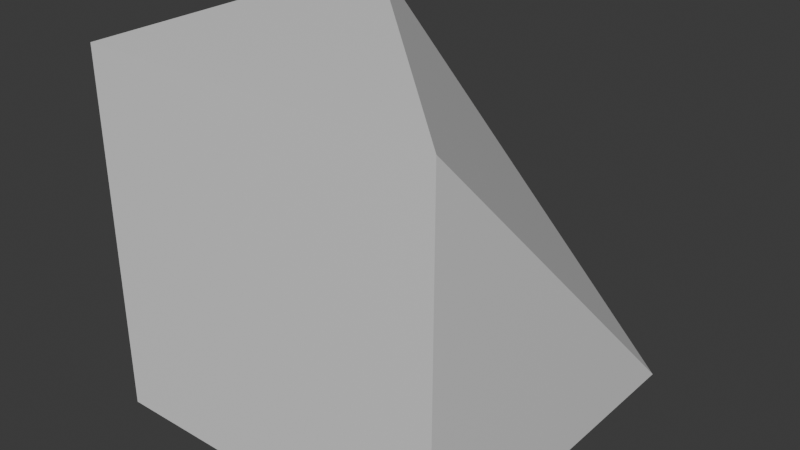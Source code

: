 # Source: InverseCornerWedge.blend  (saved by Blender 4.2.66; exported with 4.5.12 LTS)
import bpy
from mathutils import Matrix  # noqa: F401  (used for matrix-valued properties, if any)

bpy.ops.wm.read_factory_settings(use_empty=True)
scene = bpy.context.scene
scene.name = 'Scene'

# ---- collections
col_collection = bpy.data.collections.new('Collection'); scene.collection.children.link(col_collection)

# ---- materials (node trees are filled in below, after node groups)
mat_material = bpy.data.materials.new('Material')
mat_material.alpha_threshold = 0.0
mat_material.roughness = 0.5
mat_material.line_color = (0.0, 0.0, 0.0, 1.0)
mat_material_001 = bpy.data.materials.new('Material.001')
mat_material_001.alpha_threshold = 0.0
mat_material_001.roughness = 0.5
mat_material_001.line_color = (0.0, 0.0, 0.0, 1.0)

# ---- material node trees
mat_material.use_nodes = True; mat_material.node_tree.nodes.clear()
_N = mat_material.node_tree.nodes; _L = mat_material.node_tree.links
n0 = _N.new('ShaderNodeOutputMaterial'); n0.name = 'Material Output'; n0.location = (300, 300)
n1 = _N.new('ShaderNodeBsdfPrincipled'); n1.name = 'Principled BSDF'; n1.location = (10, 300)
n1.inputs[3].default_value = 1.45
_L.new(n1.outputs[0], n0.inputs[0])
n0.is_active_output = True
mat_material_001.use_nodes = True; mat_material_001.node_tree.nodes.clear()
_N = mat_material_001.node_tree.nodes; _L = mat_material_001.node_tree.links
n0 = _N.new('ShaderNodeOutputMaterial'); n0.name = 'Material Output'; n0.location = (300, 300)
n1 = _N.new('ShaderNodeBsdfPrincipled'); n1.name = 'Principled BSDF'; n1.location = (10, 300)
n1.inputs[3].default_value = 1.45
_L.new(n1.outputs[0], n0.inputs[0])
n0.is_active_output = True

# ---- world
world_world = bpy.data.worlds.new('World'); scene.world = world_world
world_world.use_nodes = True; world_world.node_tree.nodes.clear()
_N = world_world.node_tree.nodes; _L = world_world.node_tree.links
n0 = _N.new('ShaderNodeOutputWorld'); n0.name = 'World Output'; n0.location = (300, 300)
n1 = _N.new('ShaderNodeBackground'); n1.name = 'Background'; n1.location = (10, 300)
n1.inputs[0].default_value = (0.05088, 0.05088, 0.05088, 1.0)
_L.new(n1.outputs[0], n0.inputs[0])
n0.is_active_output = True
world_world.color = (0.05088, 0.05088, 0.05088)
world_world.sun_shadow_jitter_overblur = 0.0

# ---- meshes
me_cube = bpy.data.meshes.new('Cube')
me_cube.from_pydata([(2.0, 2.0, -2.0), (2.0, -2.0, 2.0), (2.0, -2.0, -2.0), (-2.0, 2.0, 2.0), (-2.0, 2.0, -2.0), (-2.0, -2.0, 2.0), (-2.0, -2.0, -2.0)], [], [(2, 0, 1), (2, 1, 5, 6), (6, 5, 3, 4), (4, 0, 2, 6), (4, 3, 0), (3, 5, 1)])
_uv = me_cube.uv_layers.new(name='UVMap')
_uv.uv.foreach_set('vector', [0.375, 0.75, 0.375, 0.5, 0.625, 0.75, 0.375, 0.75, 0.625, 0.75, 0.625, 1.0, 0.375, 1.0, 0.375, 0.0, 0.625, 0.0, 0.625, 0.25, 0.375, 0.25, 0.125, 0.5, 0.375, 0.5, 0.375, 0.75, 0.125, 0.75, 0.375, 0.25, 0.625, 0.25, 0.375, 0.5, 0.625, 0.25, 0.625, 0.0, 0.625, 0.75])
me_cube.materials.append(mat_material)
me_cube.use_mirror_vertex_groups = False
me_cube.update()
me_cube_001 = bpy.data.meshes.new('Cube.001')
me_cube_001.from_pydata([(2.0, 2.0, -2.0), (2.0, -2.0, 2.0), (-2.0, 2.0, 2.0)], [], [(2, 1, 0)])
_uv = me_cube_001.uv_layers.new(name='UVMap')
_uv.uv.foreach_set('vector', [0.625, 0.25, 0.625, 0.75, 0.375, 0.5])
me_cube_001.materials.append(mat_material_001)
me_cube_001.use_mirror_vertex_groups = False
me_cube_001.update()

# ---- objects
ob_inversecornerwedgebase = bpy.data.objects.new('InverseCornerWedgeBase', me_cube)
ob_inversecornerwedgeslope = bpy.data.objects.new('InverseCornerWedgeSlope', me_cube_001)

# ---- transforms, parenting, visibility, modifiers, constraints
ob_inversecornerwedgebase.location = (0.0, 0.0, 0.0)
ob_inversecornerwedgebase.lock_rotations_4d = False
ob_inversecornerwedgebase.empty_display_type = 'ARROWS'
ob_inversecornerwedgebase.lineart.crease_threshold = 0.0
ob_inversecornerwedgeslope.location = (0.0, 0.0, 0.0)
ob_inversecornerwedgeslope.lock_rotations_4d = False
ob_inversecornerwedgeslope.empty_display_type = 'ARROWS'
ob_inversecornerwedgeslope.lineart.crease_threshold = 0.0

# ---- collection membership
col_collection.objects.link(ob_inversecornerwedgebase)
col_collection.objects.link(ob_inversecornerwedgeslope)

# ---- scene / render settings (as saved in the file)
scene.frame_start = 1; scene.frame_end = 250; scene.frame_set(1)
scene.render.engine = 'BLENDER_EEVEE_NEXT'
bpy.context.view_layer.update()

# ---- added for rendering (the .blend has no active camera and no usable light): camera, sun
cam_auto = bpy.data.cameras.new('AutoCamera')
cam_auto.lens = 50.0
cam_auto.sensor_width = 36.0
cam_auto.clip_end = 1000.0
ob_auto_camera = bpy.data.objects.new('AutoCamera', cam_auto)
scene.collection.objects.link(ob_auto_camera)
ob_auto_camera.location = (6.41014, -7.69217, 5.12812)
ob_auto_camera.rotation_euler = (1.09748, -7.21219e-08, 0.694738)
scene.camera = ob_auto_camera
light_auto_sun = bpy.data.lights.new('AutoSun', 'SUN')
light_auto_sun.energy = 3.0
light_auto_sun.angle = 0.0523599
ob_auto_sun = bpy.data.objects.new('AutoSun', light_auto_sun)
scene.collection.objects.link(ob_auto_sun)
ob_auto_sun.rotation_euler = (0.872665, 0.174533, 0.523599)
bpy.context.view_layer.update()
